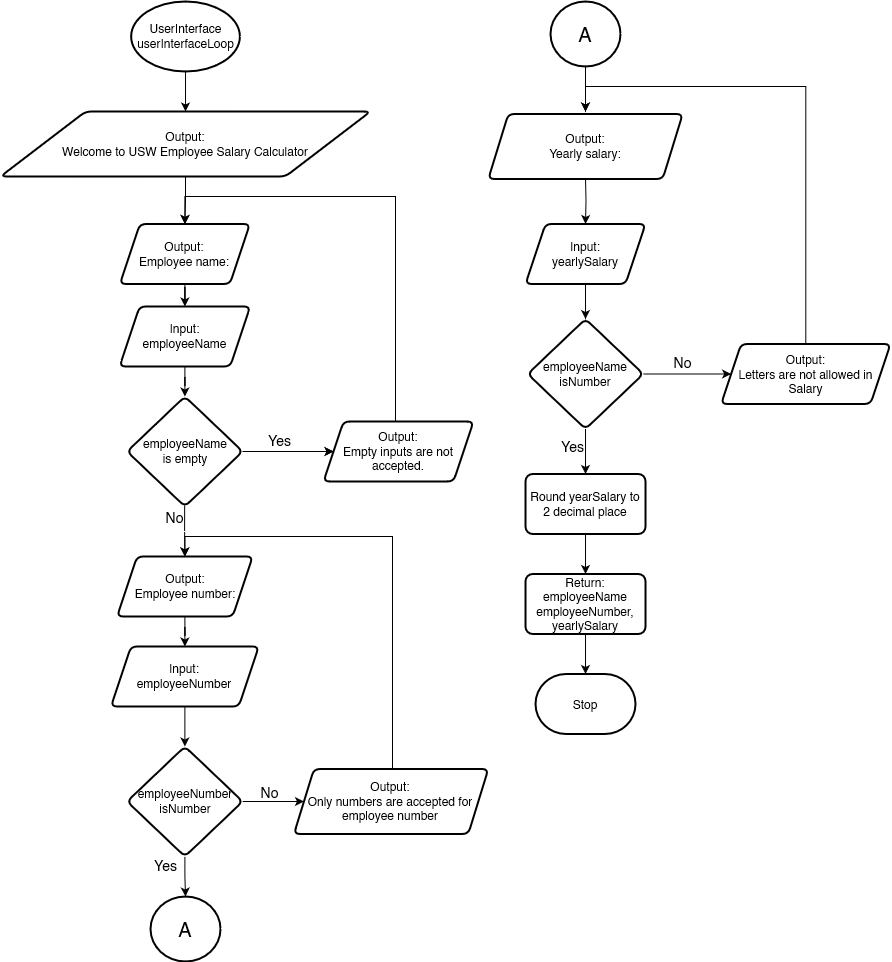

The diagram above was exported from draw.io. Its source (the exported page's mxGraphModel, read from the mxfile embedded in the PNG):
<mxGraphModel dx="2074" dy="1094" grid="1" gridSize="10" guides="1" tooltips="1" connect="1" arrows="1" fold="1" page="1" pageScale="1" pageWidth="827" pageHeight="1169" math="0" shadow="0">
  <root>
    <mxCell id="WIyWlLk6GJQsqaUBKTNV-0" />
    <mxCell id="WIyWlLk6GJQsqaUBKTNV-1" parent="WIyWlLk6GJQsqaUBKTNV-0" />
    <mxCell id="0paNuG89okrS6NKZ0thL-63" value="" style="edgeStyle=orthogonalEdgeStyle;rounded=0;orthogonalLoop=1;jettySize=auto;html=1;" parent="WIyWlLk6GJQsqaUBKTNV-1" source="0paNuG89okrS6NKZ0thL-1" target="0paNuG89okrS6NKZ0thL-60" edge="1">
      <mxGeometry relative="1" as="geometry" />
    </mxCell>
    <mxCell id="0paNuG89okrS6NKZ0thL-1" value="UserInterface&lt;br&gt;userInterfaceLoop" style="strokeWidth=2;html=1;shape=mxgraph.flowchart.start_1;whiteSpace=wrap;" parent="WIyWlLk6GJQsqaUBKTNV-1" vertex="1">
      <mxGeometry x="145.63000000000002" y="45" width="108.75" height="70" as="geometry" />
    </mxCell>
    <mxCell id="0paNuG89okrS6NKZ0thL-65" value="" style="edgeStyle=orthogonalEdgeStyle;rounded=0;orthogonalLoop=1;jettySize=auto;html=1;" parent="WIyWlLk6GJQsqaUBKTNV-1" source="0paNuG89okrS6NKZ0thL-60" target="0paNuG89okrS6NKZ0thL-64" edge="1">
      <mxGeometry relative="1" as="geometry" />
    </mxCell>
    <mxCell id="0paNuG89okrS6NKZ0thL-60" value="Output:&lt;br&gt;Welcome to USW Employee Salary Calculator" style="shape=parallelogram;html=1;strokeWidth=2;perimeter=parallelogramPerimeter;whiteSpace=wrap;rounded=1;arcSize=12;size=0.23;" parent="WIyWlLk6GJQsqaUBKTNV-1" vertex="1">
      <mxGeometry x="15.01" y="155" width="370" height="65" as="geometry" />
    </mxCell>
    <mxCell id="0paNuG89okrS6NKZ0thL-69" value="" style="edgeStyle=orthogonalEdgeStyle;rounded=0;orthogonalLoop=1;jettySize=auto;html=1;" parent="WIyWlLk6GJQsqaUBKTNV-1" source="0paNuG89okrS6NKZ0thL-64" target="0paNuG89okrS6NKZ0thL-68" edge="1">
      <mxGeometry relative="1" as="geometry" />
    </mxCell>
    <mxCell id="0paNuG89okrS6NKZ0thL-64" value="Output:&lt;br&gt;Employee name:" style="shape=parallelogram;perimeter=parallelogramPerimeter;whiteSpace=wrap;html=1;fixedSize=1;strokeWidth=2;rounded=1;arcSize=12;" parent="WIyWlLk6GJQsqaUBKTNV-1" vertex="1">
      <mxGeometry x="134.39" y="267.5" width="129.99" height="60" as="geometry" />
    </mxCell>
    <mxCell id="0paNuG89okrS6NKZ0thL-77" value="" style="edgeStyle=orthogonalEdgeStyle;rounded=0;orthogonalLoop=1;jettySize=auto;html=1;" parent="WIyWlLk6GJQsqaUBKTNV-1" source="0paNuG89okrS6NKZ0thL-66" target="0paNuG89okrS6NKZ0thL-72" edge="1">
      <mxGeometry relative="1" as="geometry" />
    </mxCell>
    <mxCell id="0paNuG89okrS6NKZ0thL-79" value="" style="edgeStyle=orthogonalEdgeStyle;rounded=0;orthogonalLoop=1;jettySize=auto;html=1;exitX=0.498;exitY=0.989;exitDx=0;exitDy=0;exitPerimeter=0;entryX=0.5;entryY=0;entryDx=0;entryDy=0;" parent="WIyWlLk6GJQsqaUBKTNV-1" source="0paNuG89okrS6NKZ0thL-66" target="0paNuG89okrS6NKZ0thL-81" edge="1">
      <mxGeometry relative="1" as="geometry">
        <mxPoint x="199.43478260869597" y="630" as="targetPoint" />
      </mxGeometry>
    </mxCell>
    <mxCell id="0paNuG89okrS6NKZ0thL-80" value="&lt;font style=&quot;font-size: 14px;&quot;&gt;No&lt;/font&gt;" style="edgeLabel;html=1;align=center;verticalAlign=middle;resizable=0;points=[];fontSize=14;labelBackgroundColor=none;" parent="0paNuG89okrS6NKZ0thL-79" vertex="1" connectable="0">
      <mxGeometry x="-0.2227" y="-1" relative="1" as="geometry">
        <mxPoint x="-10" y="-8" as="offset" />
      </mxGeometry>
    </mxCell>
    <mxCell id="0paNuG89okrS6NKZ0thL-66" value="employeeName&lt;br&gt;is  empty" style="rhombus;whiteSpace=wrap;html=1;strokeWidth=2;rounded=1;arcSize=12;" parent="WIyWlLk6GJQsqaUBKTNV-1" vertex="1">
      <mxGeometry x="141.57" y="440" width="115.62" height="110" as="geometry" />
    </mxCell>
    <mxCell id="0paNuG89okrS6NKZ0thL-70" value="" style="edgeStyle=orthogonalEdgeStyle;rounded=0;orthogonalLoop=1;jettySize=auto;html=1;" parent="WIyWlLk6GJQsqaUBKTNV-1" source="0paNuG89okrS6NKZ0thL-68" target="0paNuG89okrS6NKZ0thL-66" edge="1">
      <mxGeometry relative="1" as="geometry" />
    </mxCell>
    <mxCell id="0paNuG89okrS6NKZ0thL-68" value="Input:&lt;br&gt;employeeName" style="shape=parallelogram;perimeter=parallelogramPerimeter;whiteSpace=wrap;html=1;fixedSize=1;strokeWidth=2;rounded=1;arcSize=12;" parent="WIyWlLk6GJQsqaUBKTNV-1" vertex="1">
      <mxGeometry x="134.07999999999998" y="350" width="130.62" height="60" as="geometry" />
    </mxCell>
    <mxCell id="0paNuG89okrS6NKZ0thL-73" value="" style="edgeStyle=orthogonalEdgeStyle;rounded=0;orthogonalLoop=1;jettySize=auto;html=1;" parent="WIyWlLk6GJQsqaUBKTNV-1" source="0paNuG89okrS6NKZ0thL-66" target="0paNuG89okrS6NKZ0thL-72" edge="1">
      <mxGeometry relative="1" as="geometry">
        <mxPoint x="389.9999999999998" y="280" as="targetPoint" />
        <mxPoint x="258" y="535" as="sourcePoint" />
      </mxGeometry>
    </mxCell>
    <mxCell id="0paNuG89okrS6NKZ0thL-76" value="&lt;font style=&quot;font-size: 14px;&quot;&gt;Yes&lt;/font&gt;" style="edgeLabel;html=1;align=center;verticalAlign=middle;resizable=0;points=[];fontSize=14;labelBackgroundColor=none;" parent="0paNuG89okrS6NKZ0thL-73" vertex="1" connectable="0">
      <mxGeometry x="-0.2259" y="1" relative="1" as="geometry">
        <mxPoint x="1" y="-11" as="offset" />
      </mxGeometry>
    </mxCell>
    <mxCell id="yoZPUmGpbZ7ENt3GBqXl-1" style="edgeStyle=orthogonalEdgeStyle;rounded=0;orthogonalLoop=1;jettySize=auto;html=1;entryX=0.5;entryY=0;entryDx=0;entryDy=0;" parent="WIyWlLk6GJQsqaUBKTNV-1" source="0paNuG89okrS6NKZ0thL-72" target="0paNuG89okrS6NKZ0thL-64" edge="1">
      <mxGeometry relative="1" as="geometry">
        <Array as="points">
          <mxPoint x="410" y="240" />
          <mxPoint x="199" y="240" />
        </Array>
      </mxGeometry>
    </mxCell>
    <mxCell id="0paNuG89okrS6NKZ0thL-72" value="&lt;div&gt;Output:&lt;/div&gt;&lt;div&gt;Empty inputs are not accepted.&lt;br&gt;&lt;/div&gt;" style="shape=parallelogram;perimeter=parallelogramPerimeter;whiteSpace=wrap;html=1;fixedSize=1;strokeWidth=2;rounded=1;arcSize=12;" parent="WIyWlLk6GJQsqaUBKTNV-1" vertex="1">
      <mxGeometry x="338" y="465" width="150.01" height="60" as="geometry" />
    </mxCell>
    <mxCell id="0paNuG89okrS6NKZ0thL-83" value="" style="edgeStyle=orthogonalEdgeStyle;rounded=0;orthogonalLoop=1;jettySize=auto;html=1;entryX=0.5;entryY=0;entryDx=0;entryDy=0;" parent="WIyWlLk6GJQsqaUBKTNV-1" source="0paNuG89okrS6NKZ0thL-81" target="0paNuG89okrS6NKZ0thL-84" edge="1">
      <mxGeometry relative="1" as="geometry">
        <mxPoint x="199.385" y="750" as="targetPoint" />
      </mxGeometry>
    </mxCell>
    <mxCell id="0paNuG89okrS6NKZ0thL-81" value="Output:&lt;br&gt;Employee number:" style="shape=parallelogram;perimeter=parallelogramPerimeter;whiteSpace=wrap;html=1;fixedSize=1;strokeWidth=2;rounded=1;arcSize=12;" parent="WIyWlLk6GJQsqaUBKTNV-1" vertex="1">
      <mxGeometry x="131.57999999999998" y="600" width="135.61" height="60" as="geometry" />
    </mxCell>
    <mxCell id="0paNuG89okrS6NKZ0thL-88" value="" style="edgeStyle=orthogonalEdgeStyle;rounded=0;orthogonalLoop=1;jettySize=auto;html=1;" parent="WIyWlLk6GJQsqaUBKTNV-1" source="0paNuG89okrS6NKZ0thL-84" target="0paNuG89okrS6NKZ0thL-87" edge="1">
      <mxGeometry relative="1" as="geometry" />
    </mxCell>
    <mxCell id="0paNuG89okrS6NKZ0thL-84" value="Input:&lt;br&gt;employeeNumber" style="shape=parallelogram;perimeter=parallelogramPerimeter;whiteSpace=wrap;html=1;fixedSize=1;strokeWidth=2;rounded=1;arcSize=12;" parent="WIyWlLk6GJQsqaUBKTNV-1" vertex="1">
      <mxGeometry x="125.48" y="690" width="147.79" height="60" as="geometry" />
    </mxCell>
    <mxCell id="0paNuG89okrS6NKZ0thL-90" value="" style="edgeStyle=orthogonalEdgeStyle;rounded=0;orthogonalLoop=1;jettySize=auto;html=1;" parent="WIyWlLk6GJQsqaUBKTNV-1" source="0paNuG89okrS6NKZ0thL-87" target="0paNuG89okrS6NKZ0thL-89" edge="1">
      <mxGeometry relative="1" as="geometry" />
    </mxCell>
    <mxCell id="0paNuG89okrS6NKZ0thL-91" value="&lt;div style=&quot;font-size: 14px;&quot;&gt;&lt;font style=&quot;font-size: 14px;&quot;&gt;No&lt;/font&gt;&lt;/div&gt;" style="edgeLabel;html=1;align=center;verticalAlign=middle;resizable=0;points=[];labelBackgroundColor=none;fontSize=14;" parent="0paNuG89okrS6NKZ0thL-90" vertex="1" connectable="0">
      <mxGeometry x="-0.1533" y="1" relative="1" as="geometry">
        <mxPoint y="-9" as="offset" />
      </mxGeometry>
    </mxCell>
    <mxCell id="0paNuG89okrS6NKZ0thL-94" value="" style="edgeStyle=orthogonalEdgeStyle;rounded=0;orthogonalLoop=1;jettySize=auto;html=1;" parent="WIyWlLk6GJQsqaUBKTNV-1" source="0paNuG89okrS6NKZ0thL-87" target="0paNuG89okrS6NKZ0thL-93" edge="1">
      <mxGeometry relative="1" as="geometry" />
    </mxCell>
    <mxCell id="0paNuG89okrS6NKZ0thL-87" value="employeeNumber&lt;br&gt;isNumber" style="rhombus;whiteSpace=wrap;html=1;strokeWidth=2;rounded=1;arcSize=12;" parent="WIyWlLk6GJQsqaUBKTNV-1" vertex="1">
      <mxGeometry x="141.57" y="790" width="115.62" height="110" as="geometry" />
    </mxCell>
    <mxCell id="0paNuG89okrS6NKZ0thL-92" style="edgeStyle=orthogonalEdgeStyle;rounded=0;orthogonalLoop=1;jettySize=auto;html=1;entryX=0.5;entryY=0;entryDx=0;entryDy=0;" parent="WIyWlLk6GJQsqaUBKTNV-1" source="0paNuG89okrS6NKZ0thL-89" target="0paNuG89okrS6NKZ0thL-81" edge="1">
      <mxGeometry relative="1" as="geometry">
        <Array as="points">
          <mxPoint x="407" y="580" />
          <mxPoint x="199" y="580" />
        </Array>
      </mxGeometry>
    </mxCell>
    <mxCell id="0paNuG89okrS6NKZ0thL-89" value="&lt;div&gt;Output:&lt;/div&gt;&lt;div&gt;Only numbers are accepted for employee number&lt;br&gt;&lt;/div&gt;" style="shape=parallelogram;perimeter=parallelogramPerimeter;whiteSpace=wrap;html=1;fixedSize=1;strokeWidth=2;rounded=1;arcSize=12;" parent="WIyWlLk6GJQsqaUBKTNV-1" vertex="1">
      <mxGeometry x="308.45" y="812.5" width="194.37" height="65" as="geometry" />
    </mxCell>
    <mxCell id="0paNuG89okrS6NKZ0thL-93" value="&lt;font style=&quot;font-size: 20px;&quot;&gt;A&lt;/font&gt;" style="ellipse;whiteSpace=wrap;html=1;strokeWidth=2;rounded=1;arcSize=12;" parent="WIyWlLk6GJQsqaUBKTNV-1" vertex="1">
      <mxGeometry x="165.01000000000002" y="940" width="70" height="65" as="geometry" />
    </mxCell>
    <mxCell id="0paNuG89okrS6NKZ0thL-99" value="" style="edgeStyle=orthogonalEdgeStyle;rounded=0;orthogonalLoop=1;jettySize=auto;html=1;" parent="WIyWlLk6GJQsqaUBKTNV-1" source="0paNuG89okrS6NKZ0thL-95" edge="1">
      <mxGeometry relative="1" as="geometry">
        <mxPoint x="600" y="154.99999999999977" as="targetPoint" />
      </mxGeometry>
    </mxCell>
    <mxCell id="0paNuG89okrS6NKZ0thL-95" value="&lt;font style=&quot;font-size: 20px;&quot;&gt;A&lt;/font&gt;" style="ellipse;whiteSpace=wrap;html=1;strokeWidth=2;rounded=1;arcSize=12;" parent="WIyWlLk6GJQsqaUBKTNV-1" vertex="1">
      <mxGeometry x="565" y="45" width="70" height="65" as="geometry" />
    </mxCell>
    <mxCell id="0paNuG89okrS6NKZ0thL-101" value="" style="edgeStyle=orthogonalEdgeStyle;rounded=0;orthogonalLoop=1;jettySize=auto;html=1;" parent="WIyWlLk6GJQsqaUBKTNV-1" target="0paNuG89okrS6NKZ0thL-100" edge="1">
      <mxGeometry relative="1" as="geometry">
        <mxPoint x="600.0049999999997" y="219.99999999999977" as="sourcePoint" />
      </mxGeometry>
    </mxCell>
    <mxCell id="0paNuG89okrS6NKZ0thL-98" value="&lt;div&gt;Output:&lt;/div&gt;&lt;div&gt;Yearly salary: &lt;br&gt;&lt;/div&gt;" style="shape=parallelogram;perimeter=parallelogramPerimeter;whiteSpace=wrap;html=1;fixedSize=1;strokeWidth=2;rounded=1;arcSize=12;" parent="WIyWlLk6GJQsqaUBKTNV-1" vertex="1">
      <mxGeometry x="502.81999999999994" y="157.5" width="194.37" height="65" as="geometry" />
    </mxCell>
    <mxCell id="0paNuG89okrS6NKZ0thL-105" value="" style="edgeStyle=orthogonalEdgeStyle;rounded=0;orthogonalLoop=1;jettySize=auto;html=1;" parent="WIyWlLk6GJQsqaUBKTNV-1" source="0paNuG89okrS6NKZ0thL-100" target="0paNuG89okrS6NKZ0thL-104" edge="1">
      <mxGeometry relative="1" as="geometry" />
    </mxCell>
    <mxCell id="0paNuG89okrS6NKZ0thL-100" value="Input:&lt;br&gt;yearlySalary" style="shape=parallelogram;perimeter=parallelogramPerimeter;whiteSpace=wrap;html=1;fixedSize=1;strokeWidth=2;rounded=1;arcSize=12;" parent="WIyWlLk6GJQsqaUBKTNV-1" vertex="1">
      <mxGeometry x="540.005" y="267.5" width="120" height="60" as="geometry" />
    </mxCell>
    <mxCell id="0paNuG89okrS6NKZ0thL-113" value="" style="edgeStyle=orthogonalEdgeStyle;rounded=0;orthogonalLoop=1;jettySize=auto;html=1;" parent="WIyWlLk6GJQsqaUBKTNV-1" source="0paNuG89okrS6NKZ0thL-102" target="0paNuG89okrS6NKZ0thL-112" edge="1">
      <mxGeometry relative="1" as="geometry" />
    </mxCell>
    <mxCell id="0paNuG89okrS6NKZ0thL-102" value="Round yearSalary to 2 decimal place" style="whiteSpace=wrap;html=1;strokeWidth=2;rounded=1;arcSize=12;" parent="WIyWlLk6GJQsqaUBKTNV-1" vertex="1">
      <mxGeometry x="540.005" y="517.5" width="120" height="60" as="geometry" />
    </mxCell>
    <mxCell id="0paNuG89okrS6NKZ0thL-106" value="" style="edgeStyle=orthogonalEdgeStyle;rounded=0;orthogonalLoop=1;jettySize=auto;html=1;" parent="WIyWlLk6GJQsqaUBKTNV-1" source="0paNuG89okrS6NKZ0thL-104" target="0paNuG89okrS6NKZ0thL-102" edge="1">
      <mxGeometry relative="1" as="geometry" />
    </mxCell>
    <mxCell id="0paNuG89okrS6NKZ0thL-111" value="Yes" style="edgeLabel;html=1;align=center;verticalAlign=middle;resizable=0;points=[];labelBackgroundColor=none;fontSize=14;" parent="0paNuG89okrS6NKZ0thL-106" vertex="1" connectable="0">
      <mxGeometry x="-0.2267" y="4" relative="1" as="geometry">
        <mxPoint x="-18" as="offset" />
      </mxGeometry>
    </mxCell>
    <mxCell id="0paNuG89okrS6NKZ0thL-108" value="" style="edgeStyle=orthogonalEdgeStyle;rounded=0;orthogonalLoop=1;jettySize=auto;html=1;" parent="WIyWlLk6GJQsqaUBKTNV-1" source="0paNuG89okrS6NKZ0thL-104" target="0paNuG89okrS6NKZ0thL-107" edge="1">
      <mxGeometry relative="1" as="geometry" />
    </mxCell>
    <mxCell id="0paNuG89okrS6NKZ0thL-109" value="No" style="edgeLabel;html=1;align=center;verticalAlign=middle;resizable=0;points=[];fontSize=14;labelBackgroundColor=none;" parent="0paNuG89okrS6NKZ0thL-108" vertex="1" connectable="0">
      <mxGeometry x="-0.1767" y="2" relative="1" as="geometry">
        <mxPoint x="3" y="-10" as="offset" />
      </mxGeometry>
    </mxCell>
    <mxCell id="0paNuG89okrS6NKZ0thL-104" value="employeeName&lt;br&gt;isNumber " style="rhombus;whiteSpace=wrap;html=1;strokeWidth=2;rounded=1;arcSize=12;" parent="WIyWlLk6GJQsqaUBKTNV-1" vertex="1">
      <mxGeometry x="542.2" y="362.5" width="115.62" height="110" as="geometry" />
    </mxCell>
    <mxCell id="0paNuG89okrS6NKZ0thL-110" style="edgeStyle=orthogonalEdgeStyle;rounded=0;orthogonalLoop=1;jettySize=auto;html=1;entryX=0.5;entryY=0;entryDx=0;entryDy=0;" parent="WIyWlLk6GJQsqaUBKTNV-1" source="0paNuG89okrS6NKZ0thL-107" edge="1">
      <mxGeometry relative="1" as="geometry">
        <mxPoint x="600.0049999999997" y="154.99999999999977" as="targetPoint" />
        <Array as="points">
          <mxPoint x="820" y="130" />
          <mxPoint x="600" y="130" />
        </Array>
      </mxGeometry>
    </mxCell>
    <mxCell id="0paNuG89okrS6NKZ0thL-107" value="Output:&lt;br&gt;Letters are not allowed in Salary" style="shape=parallelogram;perimeter=parallelogramPerimeter;whiteSpace=wrap;html=1;fixedSize=1;strokeWidth=2;rounded=1;arcSize=12;" parent="WIyWlLk6GJQsqaUBKTNV-1" vertex="1">
      <mxGeometry x="735.63" y="387.5" width="169.37" height="60" as="geometry" />
    </mxCell>
    <mxCell id="0paNuG89okrS6NKZ0thL-117" value="" style="edgeStyle=orthogonalEdgeStyle;rounded=0;orthogonalLoop=1;jettySize=auto;html=1;" parent="WIyWlLk6GJQsqaUBKTNV-1" source="0paNuG89okrS6NKZ0thL-112" target="0paNuG89okrS6NKZ0thL-116" edge="1">
      <mxGeometry relative="1" as="geometry" />
    </mxCell>
    <mxCell id="0paNuG89okrS6NKZ0thL-112" value="Return:&lt;br&gt;employeeName&lt;br&gt;employeeNumber,&lt;br&gt;yearlySalary" style="whiteSpace=wrap;html=1;strokeWidth=2;rounded=1;arcSize=12;" parent="WIyWlLk6GJQsqaUBKTNV-1" vertex="1">
      <mxGeometry x="540.005" y="617.5" width="120" height="60" as="geometry" />
    </mxCell>
    <mxCell id="0paNuG89okrS6NKZ0thL-116" value="Stop" style="strokeWidth=2;html=1;shape=mxgraph.flowchart.terminator;whiteSpace=wrap;" parent="WIyWlLk6GJQsqaUBKTNV-1" vertex="1">
      <mxGeometry x="550.01" y="717.5" width="100" height="60" as="geometry" />
    </mxCell>
    <mxCell id="0paNuG89okrS6NKZ0thL-193" value="Yes" style="edgeLabel;html=1;align=center;verticalAlign=middle;resizable=0;points=[];labelBackgroundColor=none;fontSize=14;" parent="WIyWlLk6GJQsqaUBKTNV-1" vertex="1" connectable="0">
      <mxGeometry x="180.00297872340406" y="910" as="geometry">
        <mxPoint x="-1" y="-2" as="offset" />
      </mxGeometry>
    </mxCell>
  </root>
</mxGraphModel>